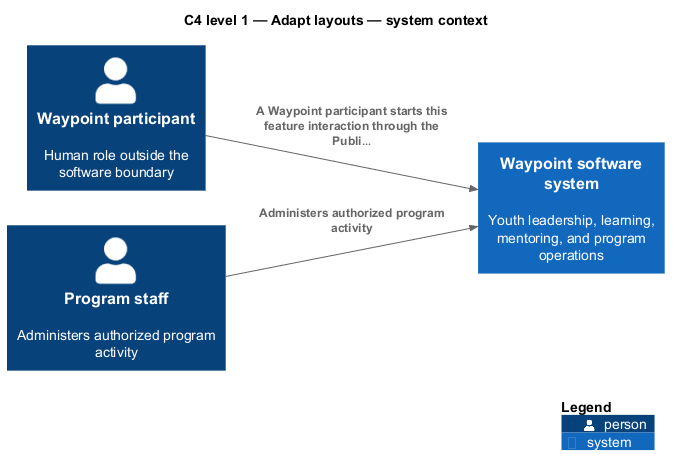

The diagram above was rendered by PlantUML. Its source (embedded in the PNG):
@startuml
!include <C4/C4_Component>
LAYOUT_LEFT_RIGHT()
title C4 level 1 — Adapt layouts — system context
Person(primary, "Waypoint participant", "Human role outside the software boundary")
Person(staff, "Program staff", "Administers authorized program activity")
System(waypoint, "Waypoint software system", "Youth leadership, learning, mentoring, and program operations")

Rel(primary, waypoint, "A Waypoint participant starts this feature interaction through the Publi…")
Rel(staff, waypoint, "Administers authorized program activity")

SHOW_LEGEND()
@enduml